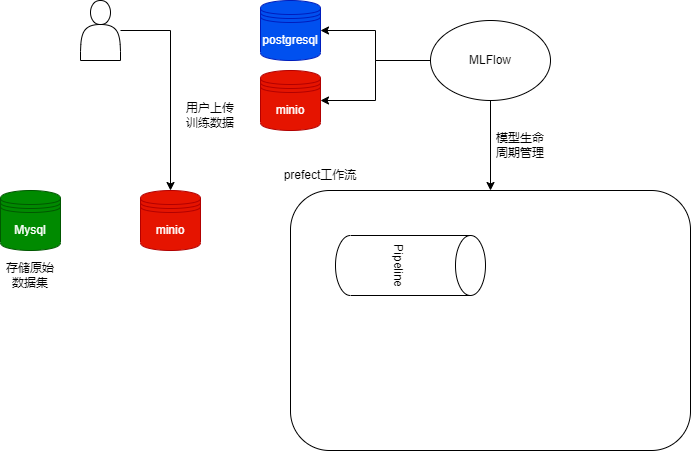

The diagram above was exported from draw.io. Its source (the exported page's mxGraphModel, read from the mxfile embedded in the PNG):
<mxGraphModel dx="1050" dy="581" grid="1" gridSize="10" guides="1" tooltips="1" connect="1" arrows="1" fold="1" page="1" pageScale="1" pageWidth="827" pageHeight="1169" math="0" shadow="0">
  <root>
    <mxCell id="0" />
    <mxCell id="1" parent="0" />
    <mxCell id="V0fqXx-XGLY4LuaiiB_S-18" value="" style="rounded=1;whiteSpace=wrap;html=1;" vertex="1" parent="1">
      <mxGeometry x="310" y="220" width="400" height="260" as="geometry" />
    </mxCell>
    <mxCell id="V0fqXx-XGLY4LuaiiB_S-2" value="Mysql" style="shape=datastore;whiteSpace=wrap;html=1;fillColor=#008a00;strokeColor=#005700;fontColor=#ffffff;" vertex="1" parent="1">
      <mxGeometry x="20" y="220" width="60" height="60" as="geometry" />
    </mxCell>
    <mxCell id="V0fqXx-XGLY4LuaiiB_S-3" value="minio" style="shape=datastore;whiteSpace=wrap;html=1;fillColor=#e51400;fontColor=#ffffff;strokeColor=#B20000;" vertex="1" parent="1">
      <mxGeometry x="160" y="220" width="60" height="60" as="geometry" />
    </mxCell>
    <mxCell id="V0fqXx-XGLY4LuaiiB_S-8" style="edgeStyle=orthogonalEdgeStyle;rounded=0;orthogonalLoop=1;jettySize=auto;html=1;" edge="1" parent="1" source="V0fqXx-XGLY4LuaiiB_S-6" target="V0fqXx-XGLY4LuaiiB_S-3">
      <mxGeometry relative="1" as="geometry" />
    </mxCell>
    <mxCell id="V0fqXx-XGLY4LuaiiB_S-6" value="" style="shape=actor;whiteSpace=wrap;html=1;" vertex="1" parent="1">
      <mxGeometry x="100" y="30" width="40" height="60" as="geometry" />
    </mxCell>
    <mxCell id="V0fqXx-XGLY4LuaiiB_S-10" value="用户上传训练数据" style="text;strokeColor=none;align=center;fillColor=none;html=1;verticalAlign=middle;whiteSpace=wrap;rounded=0;" vertex="1" parent="1">
      <mxGeometry x="200" y="130" width="60" height="30" as="geometry" />
    </mxCell>
    <mxCell id="V0fqXx-XGLY4LuaiiB_S-11" value="存储原始数据集" style="text;strokeColor=none;align=center;fillColor=none;html=1;verticalAlign=middle;whiteSpace=wrap;rounded=0;" vertex="1" parent="1">
      <mxGeometry x="20" y="290" width="60" height="30" as="geometry" />
    </mxCell>
    <mxCell id="V0fqXx-XGLY4LuaiiB_S-13" value="Pipeline" style="shape=cylinder3;whiteSpace=wrap;html=1;boundedLbl=1;backgroundOutline=1;size=15;rotation=90;direction=east;" vertex="1" parent="1">
      <mxGeometry x="400" y="220" width="60" height="150" as="geometry" />
    </mxCell>
    <mxCell id="V0fqXx-XGLY4LuaiiB_S-19" value="prefect工作流" style="text;strokeColor=none;align=center;fillColor=none;html=1;verticalAlign=middle;whiteSpace=wrap;rounded=0;" vertex="1" parent="1">
      <mxGeometry x="290" y="190" width="100" height="30" as="geometry" />
    </mxCell>
    <mxCell id="V0fqXx-XGLY4LuaiiB_S-20" value="postgresql" style="shape=datastore;whiteSpace=wrap;html=1;fillColor=#0050ef;fontColor=#ffffff;strokeColor=#001DBC;" vertex="1" parent="1">
      <mxGeometry x="280" y="30" width="60" height="60" as="geometry" />
    </mxCell>
    <mxCell id="V0fqXx-XGLY4LuaiiB_S-21" value="minio" style="shape=datastore;whiteSpace=wrap;html=1;fillColor=#e51400;fontColor=#ffffff;strokeColor=#B20000;" vertex="1" parent="1">
      <mxGeometry x="280" y="100" width="60" height="60" as="geometry" />
    </mxCell>
    <mxCell id="V0fqXx-XGLY4LuaiiB_S-23" style="edgeStyle=orthogonalEdgeStyle;rounded=0;orthogonalLoop=1;jettySize=auto;html=1;entryX=1;entryY=0.5;entryDx=0;entryDy=0;" edge="1" parent="1" source="V0fqXx-XGLY4LuaiiB_S-22" target="V0fqXx-XGLY4LuaiiB_S-20">
      <mxGeometry relative="1" as="geometry" />
    </mxCell>
    <mxCell id="V0fqXx-XGLY4LuaiiB_S-24" style="edgeStyle=orthogonalEdgeStyle;rounded=0;orthogonalLoop=1;jettySize=auto;html=1;exitX=0;exitY=0.5;exitDx=0;exitDy=0;" edge="1" parent="1" source="V0fqXx-XGLY4LuaiiB_S-22" target="V0fqXx-XGLY4LuaiiB_S-21">
      <mxGeometry relative="1" as="geometry" />
    </mxCell>
    <mxCell id="V0fqXx-XGLY4LuaiiB_S-25" style="edgeStyle=orthogonalEdgeStyle;rounded=0;orthogonalLoop=1;jettySize=auto;html=1;entryX=0.5;entryY=0;entryDx=0;entryDy=0;" edge="1" parent="1" source="V0fqXx-XGLY4LuaiiB_S-22" target="V0fqXx-XGLY4LuaiiB_S-18">
      <mxGeometry relative="1" as="geometry" />
    </mxCell>
    <mxCell id="V0fqXx-XGLY4LuaiiB_S-22" value="MLFlow" style="ellipse;whiteSpace=wrap;html=1;" vertex="1" parent="1">
      <mxGeometry x="450" y="50" width="120" height="80" as="geometry" />
    </mxCell>
    <mxCell id="V0fqXx-XGLY4LuaiiB_S-26" value="模型生命周期管理" style="text;strokeColor=none;align=center;fillColor=none;html=1;verticalAlign=middle;whiteSpace=wrap;rounded=0;" vertex="1" parent="1">
      <mxGeometry x="510" y="160" width="60" height="30" as="geometry" />
    </mxCell>
  </root>
</mxGraphModel>